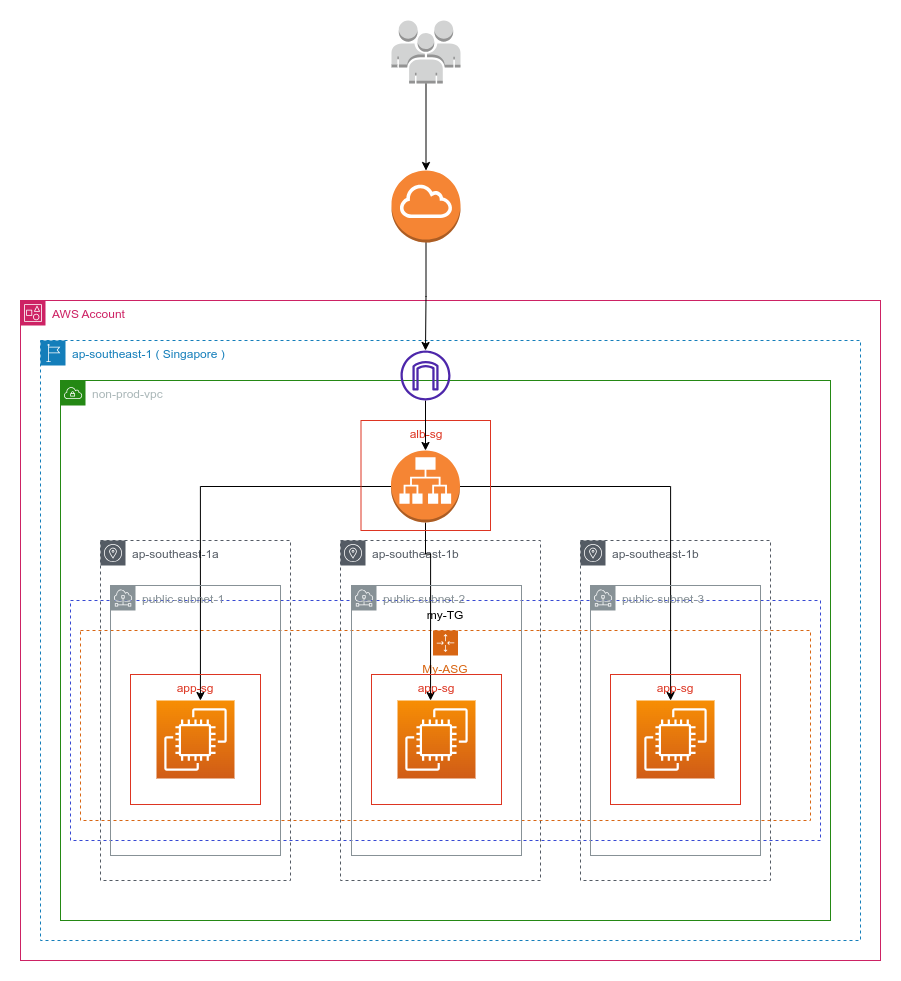

The diagram above was exported from draw.io. Its source (the exported page's mxGraphModel, read from the mxfile embedded in the PNG):
<mxGraphModel dx="1380" dy="1896" grid="1" gridSize="10" guides="1" tooltips="1" connect="1" arrows="1" fold="1" page="1" pageScale="1" pageWidth="850" pageHeight="1100" math="0" shadow="0">
  <root>
    <mxCell id="0" />
    <mxCell id="1" parent="0" />
    <mxCell id="_Zt-Oa13n75Vm9XcmVvz-1" value="AWS Account" style="points=[[0,0],[0.25,0],[0.5,0],[0.75,0],[1,0],[1,0.25],[1,0.5],[1,0.75],[1,1],[0.75,1],[0.5,1],[0.25,1],[0,1],[0,0.75],[0,0.5],[0,0.25]];outlineConnect=0;gradientColor=none;html=1;whiteSpace=wrap;fontSize=12;fontStyle=0;container=1;pointerEvents=0;collapsible=0;recursiveResize=0;shape=mxgraph.aws4.group;grIcon=mxgraph.aws4.group_account;strokeColor=#CD2264;fillColor=none;verticalAlign=top;align=left;spacingLeft=30;fontColor=#CD2264;dashed=0;" vertex="1" parent="1">
      <mxGeometry x="40" y="80" width="860" height="660" as="geometry" />
    </mxCell>
    <mxCell id="_Zt-Oa13n75Vm9XcmVvz-2" value="ap-southeast-1 ( Singapore )" style="points=[[0,0],[0.25,0],[0.5,0],[0.75,0],[1,0],[1,0.25],[1,0.5],[1,0.75],[1,1],[0.75,1],[0.5,1],[0.25,1],[0,1],[0,0.75],[0,0.5],[0,0.25]];outlineConnect=0;gradientColor=none;html=1;whiteSpace=wrap;fontSize=12;fontStyle=0;container=1;pointerEvents=0;collapsible=0;recursiveResize=0;shape=mxgraph.aws4.group;grIcon=mxgraph.aws4.group_region;strokeColor=#147EBA;fillColor=none;verticalAlign=top;align=left;spacingLeft=30;fontColor=#147EBA;dashed=1;" vertex="1" parent="_Zt-Oa13n75Vm9XcmVvz-1">
      <mxGeometry x="20" y="40" width="820" height="600" as="geometry" />
    </mxCell>
    <mxCell id="_Zt-Oa13n75Vm9XcmVvz-3" value="non-prod-vpc" style="points=[[0,0],[0.25,0],[0.5,0],[0.75,0],[1,0],[1,0.25],[1,0.5],[1,0.75],[1,1],[0.75,1],[0.5,1],[0.25,1],[0,1],[0,0.75],[0,0.5],[0,0.25]];outlineConnect=0;gradientColor=none;html=1;whiteSpace=wrap;fontSize=12;fontStyle=0;container=1;pointerEvents=0;collapsible=0;recursiveResize=0;shape=mxgraph.aws4.group;grIcon=mxgraph.aws4.group_vpc;strokeColor=#248814;fillColor=none;verticalAlign=top;align=left;spacingLeft=30;fontColor=#AAB7B8;dashed=0;" vertex="1" parent="_Zt-Oa13n75Vm9XcmVvz-2">
      <mxGeometry x="20" y="40" width="770" height="540" as="geometry" />
    </mxCell>
    <mxCell id="_Zt-Oa13n75Vm9XcmVvz-4" value="ap-southeast-1a" style="sketch=0;outlineConnect=0;gradientColor=none;html=1;whiteSpace=wrap;fontSize=12;fontStyle=0;shape=mxgraph.aws4.group;grIcon=mxgraph.aws4.group_availability_zone;strokeColor=#545B64;fillColor=none;verticalAlign=top;align=left;spacingLeft=30;fontColor=#545B64;dashed=1;" vertex="1" parent="_Zt-Oa13n75Vm9XcmVvz-3">
      <mxGeometry x="40" y="160" width="190" height="340" as="geometry" />
    </mxCell>
    <mxCell id="_Zt-Oa13n75Vm9XcmVvz-6" value="ap-southeast-1b" style="sketch=0;outlineConnect=0;gradientColor=none;html=1;whiteSpace=wrap;fontSize=12;fontStyle=0;shape=mxgraph.aws4.group;grIcon=mxgraph.aws4.group_availability_zone;strokeColor=#545B64;fillColor=none;verticalAlign=top;align=left;spacingLeft=30;fontColor=#545B64;dashed=1;" vertex="1" parent="_Zt-Oa13n75Vm9XcmVvz-3">
      <mxGeometry x="280" y="160" width="200" height="340" as="geometry" />
    </mxCell>
    <mxCell id="_Zt-Oa13n75Vm9XcmVvz-7" value="ap-southeast-1b" style="sketch=0;outlineConnect=0;gradientColor=none;html=1;whiteSpace=wrap;fontSize=12;fontStyle=0;shape=mxgraph.aws4.group;grIcon=mxgraph.aws4.group_availability_zone;strokeColor=#545B64;fillColor=none;verticalAlign=top;align=left;spacingLeft=30;fontColor=#545B64;dashed=1;" vertex="1" parent="_Zt-Oa13n75Vm9XcmVvz-3">
      <mxGeometry x="520" y="160" width="190" height="340" as="geometry" />
    </mxCell>
    <mxCell id="_Zt-Oa13n75Vm9XcmVvz-14" value="My-ASG" style="points=[[0,0],[0.25,0],[0.5,0],[0.75,0],[1,0],[1,0.25],[1,0.5],[1,0.75],[1,1],[0.75,1],[0.5,1],[0.25,1],[0,1],[0,0.75],[0,0.5],[0,0.25]];outlineConnect=0;gradientColor=none;html=1;whiteSpace=wrap;fontSize=12;fontStyle=0;container=1;pointerEvents=0;collapsible=0;recursiveResize=0;shape=mxgraph.aws4.groupCenter;grIcon=mxgraph.aws4.group_auto_scaling_group;grStroke=1;strokeColor=#D86613;fillColor=none;verticalAlign=top;align=center;fontColor=#D86613;dashed=1;spacingTop=25;" vertex="1" parent="_Zt-Oa13n75Vm9XcmVvz-3">
      <mxGeometry x="20" y="250" width="730" height="190" as="geometry" />
    </mxCell>
    <mxCell id="_Zt-Oa13n75Vm9XcmVvz-34" style="edgeStyle=orthogonalEdgeStyle;rounded=0;orthogonalLoop=1;jettySize=auto;html=1;entryX=0.529;entryY=0.426;entryDx=0;entryDy=0;entryPerimeter=0;" edge="1" parent="_Zt-Oa13n75Vm9XcmVvz-3" source="_Zt-Oa13n75Vm9XcmVvz-16" target="_Zt-Oa13n75Vm9XcmVvz-31">
      <mxGeometry relative="1" as="geometry" />
    </mxCell>
    <mxCell id="_Zt-Oa13n75Vm9XcmVvz-35" style="edgeStyle=orthogonalEdgeStyle;rounded=0;orthogonalLoop=1;jettySize=auto;html=1;entryX=0.471;entryY=0.426;entryDx=0;entryDy=0;entryPerimeter=0;" edge="1" parent="_Zt-Oa13n75Vm9XcmVvz-3" source="_Zt-Oa13n75Vm9XcmVvz-16" target="_Zt-Oa13n75Vm9XcmVvz-33">
      <mxGeometry relative="1" as="geometry" />
    </mxCell>
    <mxCell id="_Zt-Oa13n75Vm9XcmVvz-37" style="edgeStyle=orthogonalEdgeStyle;rounded=0;orthogonalLoop=1;jettySize=auto;html=1;entryX=0.465;entryY=0.426;entryDx=0;entryDy=0;entryPerimeter=0;" edge="1" parent="_Zt-Oa13n75Vm9XcmVvz-3" source="_Zt-Oa13n75Vm9XcmVvz-16" target="_Zt-Oa13n75Vm9XcmVvz-32">
      <mxGeometry relative="1" as="geometry" />
    </mxCell>
    <mxCell id="_Zt-Oa13n75Vm9XcmVvz-16" value="" style="outlineConnect=0;dashed=0;verticalLabelPosition=bottom;verticalAlign=top;align=center;html=1;shape=mxgraph.aws3.application_load_balancer;fillColor=#F58534;gradientColor=none;" vertex="1" parent="_Zt-Oa13n75Vm9XcmVvz-3">
      <mxGeometry x="330.5" y="70" width="69" height="72" as="geometry" />
    </mxCell>
    <mxCell id="_Zt-Oa13n75Vm9XcmVvz-18" value="my-TG" style="text;html=1;strokeColor=none;fillColor=none;align=center;verticalAlign=middle;whiteSpace=wrap;rounded=0;" vertex="1" parent="_Zt-Oa13n75Vm9XcmVvz-3">
      <mxGeometry x="355" y="220" width="60" height="30" as="geometry" />
    </mxCell>
    <mxCell id="_Zt-Oa13n75Vm9XcmVvz-17" value="" style="rounded=0;whiteSpace=wrap;html=1;fillColor=none;dashed=1;strokeColor=#3649d3;" vertex="1" parent="_Zt-Oa13n75Vm9XcmVvz-3">
      <mxGeometry x="10" y="220" width="750" height="240" as="geometry" />
    </mxCell>
    <mxCell id="_Zt-Oa13n75Vm9XcmVvz-24" value="" style="sketch=0;points=[[0,0,0],[0.25,0,0],[0.5,0,0],[0.75,0,0],[1,0,0],[0,1,0],[0.25,1,0],[0.5,1,0],[0.75,1,0],[1,1,0],[0,0.25,0],[0,0.5,0],[0,0.75,0],[1,0.25,0],[1,0.5,0],[1,0.75,0]];outlineConnect=0;fontColor=#232F3E;gradientColor=#F78E04;gradientDirection=north;fillColor=#D05C17;strokeColor=#ffffff;dashed=0;verticalLabelPosition=bottom;verticalAlign=top;align=center;html=1;fontSize=12;fontStyle=0;aspect=fixed;shape=mxgraph.aws4.resourceIcon;resIcon=mxgraph.aws4.ec2;" vertex="1" parent="_Zt-Oa13n75Vm9XcmVvz-3">
      <mxGeometry x="96" y="320" width="78" height="78" as="geometry" />
    </mxCell>
    <mxCell id="_Zt-Oa13n75Vm9XcmVvz-25" value="" style="sketch=0;points=[[0,0,0],[0.25,0,0],[0.5,0,0],[0.75,0,0],[1,0,0],[0,1,0],[0.25,1,0],[0.5,1,0],[0.75,1,0],[1,1,0],[0,0.25,0],[0,0.5,0],[0,0.75,0],[1,0.25,0],[1,0.5,0],[1,0.75,0]];outlineConnect=0;fontColor=#232F3E;gradientColor=#F78E04;gradientDirection=north;fillColor=#D05C17;strokeColor=#ffffff;dashed=0;verticalLabelPosition=bottom;verticalAlign=top;align=center;html=1;fontSize=12;fontStyle=0;aspect=fixed;shape=mxgraph.aws4.resourceIcon;resIcon=mxgraph.aws4.ec2;" vertex="1" parent="_Zt-Oa13n75Vm9XcmVvz-3">
      <mxGeometry x="337" y="320" width="78" height="78" as="geometry" />
    </mxCell>
    <mxCell id="_Zt-Oa13n75Vm9XcmVvz-26" value="" style="sketch=0;points=[[0,0,0],[0.25,0,0],[0.5,0,0],[0.75,0,0],[1,0,0],[0,1,0],[0.25,1,0],[0.5,1,0],[0.75,1,0],[1,1,0],[0,0.25,0],[0,0.5,0],[0,0.75,0],[1,0.25,0],[1,0.5,0],[1,0.75,0]];outlineConnect=0;fontColor=#232F3E;gradientColor=#F78E04;gradientDirection=north;fillColor=#D05C17;strokeColor=#ffffff;dashed=0;verticalLabelPosition=bottom;verticalAlign=top;align=center;html=1;fontSize=12;fontStyle=0;aspect=fixed;shape=mxgraph.aws4.resourceIcon;resIcon=mxgraph.aws4.ec2;" vertex="1" parent="_Zt-Oa13n75Vm9XcmVvz-3">
      <mxGeometry x="576" y="320" width="78" height="78" as="geometry" />
    </mxCell>
    <mxCell id="_Zt-Oa13n75Vm9XcmVvz-27" value="alb-sg" style="fillColor=none;strokeColor=#DD3522;verticalAlign=top;fontStyle=0;fontColor=#DD3522;whiteSpace=wrap;html=1;" vertex="1" parent="_Zt-Oa13n75Vm9XcmVvz-3">
      <mxGeometry x="300.5" y="40" width="129.5" height="110" as="geometry" />
    </mxCell>
    <mxCell id="_Zt-Oa13n75Vm9XcmVvz-28" value="app-sg&lt;br&gt;" style="fillColor=none;strokeColor=#DD3522;verticalAlign=top;fontStyle=0;fontColor=#DD3522;whiteSpace=wrap;html=1;" vertex="1" parent="_Zt-Oa13n75Vm9XcmVvz-3">
      <mxGeometry x="70" y="294" width="130" height="130" as="geometry" />
    </mxCell>
    <mxCell id="_Zt-Oa13n75Vm9XcmVvz-29" value="app-sg&lt;br&gt;" style="fillColor=none;strokeColor=#DD3522;verticalAlign=top;fontStyle=0;fontColor=#DD3522;whiteSpace=wrap;html=1;" vertex="1" parent="_Zt-Oa13n75Vm9XcmVvz-3">
      <mxGeometry x="311" y="294" width="130" height="130" as="geometry" />
    </mxCell>
    <mxCell id="_Zt-Oa13n75Vm9XcmVvz-30" value="app-sg&lt;br&gt;" style="fillColor=none;strokeColor=#DD3522;verticalAlign=top;fontStyle=0;fontColor=#DD3522;whiteSpace=wrap;html=1;" vertex="1" parent="_Zt-Oa13n75Vm9XcmVvz-3">
      <mxGeometry x="550" y="294" width="130" height="130" as="geometry" />
    </mxCell>
    <mxCell id="_Zt-Oa13n75Vm9XcmVvz-31" value="public-subnet-1" style="sketch=0;outlineConnect=0;gradientColor=none;html=1;whiteSpace=wrap;fontSize=12;fontStyle=0;shape=mxgraph.aws4.group;grIcon=mxgraph.aws4.group_subnet;strokeColor=#879196;fillColor=none;verticalAlign=top;align=left;spacingLeft=30;fontColor=#879196;dashed=0;" vertex="1" parent="_Zt-Oa13n75Vm9XcmVvz-3">
      <mxGeometry x="50" y="205" width="170" height="270" as="geometry" />
    </mxCell>
    <mxCell id="_Zt-Oa13n75Vm9XcmVvz-32" value="public-subnet-2" style="sketch=0;outlineConnect=0;gradientColor=none;html=1;whiteSpace=wrap;fontSize=12;fontStyle=0;shape=mxgraph.aws4.group;grIcon=mxgraph.aws4.group_subnet;strokeColor=#879196;fillColor=none;verticalAlign=top;align=left;spacingLeft=30;fontColor=#879196;dashed=0;" vertex="1" parent="_Zt-Oa13n75Vm9XcmVvz-3">
      <mxGeometry x="291" y="205" width="170" height="270" as="geometry" />
    </mxCell>
    <mxCell id="_Zt-Oa13n75Vm9XcmVvz-33" value="public-subnet-3" style="sketch=0;outlineConnect=0;gradientColor=none;html=1;whiteSpace=wrap;fontSize=12;fontStyle=0;shape=mxgraph.aws4.group;grIcon=mxgraph.aws4.group_subnet;strokeColor=#879196;fillColor=none;verticalAlign=top;align=left;spacingLeft=30;fontColor=#879196;dashed=0;" vertex="1" parent="_Zt-Oa13n75Vm9XcmVvz-3">
      <mxGeometry x="530" y="205" width="170" height="270" as="geometry" />
    </mxCell>
    <mxCell id="_Zt-Oa13n75Vm9XcmVvz-21" style="edgeStyle=orthogonalEdgeStyle;rounded=0;orthogonalLoop=1;jettySize=auto;html=1;entryX=0.5;entryY=0;entryDx=0;entryDy=0;entryPerimeter=0;" edge="1" parent="_Zt-Oa13n75Vm9XcmVvz-2" source="_Zt-Oa13n75Vm9XcmVvz-9" target="_Zt-Oa13n75Vm9XcmVvz-16">
      <mxGeometry relative="1" as="geometry" />
    </mxCell>
    <mxCell id="_Zt-Oa13n75Vm9XcmVvz-9" value="" style="sketch=0;outlineConnect=0;fontColor=#232F3E;gradientColor=none;fillColor=#4D27AA;strokeColor=none;dashed=0;verticalLabelPosition=bottom;verticalAlign=top;align=center;html=1;fontSize=12;fontStyle=0;aspect=fixed;pointerEvents=1;shape=mxgraph.aws4.internet_gateway;" vertex="1" parent="_Zt-Oa13n75Vm9XcmVvz-2">
      <mxGeometry x="360" y="10" width="50" height="50" as="geometry" />
    </mxCell>
    <mxCell id="_Zt-Oa13n75Vm9XcmVvz-20" style="edgeStyle=orthogonalEdgeStyle;rounded=0;orthogonalLoop=1;jettySize=auto;html=1;" edge="1" parent="1" source="_Zt-Oa13n75Vm9XcmVvz-12" target="_Zt-Oa13n75Vm9XcmVvz-9">
      <mxGeometry relative="1" as="geometry" />
    </mxCell>
    <mxCell id="_Zt-Oa13n75Vm9XcmVvz-12" value="" style="outlineConnect=0;dashed=0;verticalLabelPosition=bottom;verticalAlign=top;align=center;html=1;shape=mxgraph.aws3.internet_gateway;fillColor=#F58534;gradientColor=none;" vertex="1" parent="1">
      <mxGeometry x="411" y="-50" width="69" height="72" as="geometry" />
    </mxCell>
    <mxCell id="_Zt-Oa13n75Vm9XcmVvz-19" style="edgeStyle=orthogonalEdgeStyle;rounded=0;orthogonalLoop=1;jettySize=auto;html=1;entryX=0.5;entryY=0;entryDx=0;entryDy=0;entryPerimeter=0;" edge="1" parent="1" source="_Zt-Oa13n75Vm9XcmVvz-13" target="_Zt-Oa13n75Vm9XcmVvz-12">
      <mxGeometry relative="1" as="geometry" />
    </mxCell>
    <mxCell id="_Zt-Oa13n75Vm9XcmVvz-13" value="" style="outlineConnect=0;dashed=0;verticalLabelPosition=bottom;verticalAlign=top;align=center;html=1;shape=mxgraph.aws3.users;fillColor=#D2D3D3;gradientColor=none;" vertex="1" parent="1">
      <mxGeometry x="411" y="-200" width="69" height="63" as="geometry" />
    </mxCell>
  </root>
</mxGraphModel>